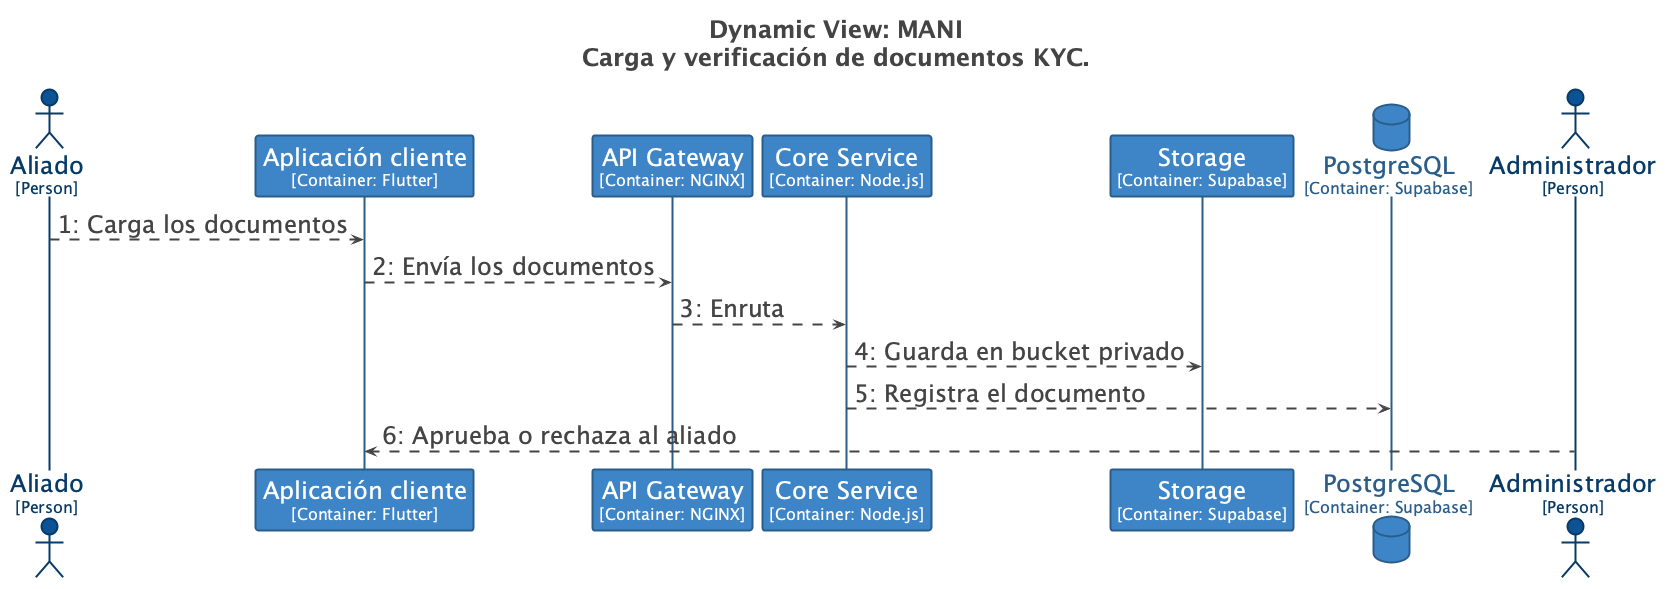

The diagram above was rendered by PlantUML. Its source (embedded in the PNG):
@startuml
title <size:24>Dynamic View: MANI</size>\n<size:24>Carga y verificación de documentos KYC.</size>

set separator none
hide stereotype

<style>
  root {
    BackgroundColor: #ffffff;
    FontColor: #444444;
  }
  // Element,Container
  .Element-RWxlbWVudCxDb250YWluZXI= {
    BackgroundColor: #3d85c6;
    LineColor: #2a5d8a;
    LineStyle: 0;
    LineThickness: 2;
    FontColor: #ffffff;
    FontSize: 24;
    HorizontalAlignment: center;
    Shadowing: 0;
    MaximumWidth: 450;
  }
  // Element,Container,Database
  .Element-RWxlbWVudCxDb250YWluZXIsRGF0YWJhc2U= {
    BackgroundColor: #3d85c6;
    LineColor: #2a5d8a;
    LineStyle: 0;
    LineThickness: 2;
    FontColor: #2a5d8a;
    FontSize: 24;
    HorizontalAlignment: center;
    Shadowing: 0;
    MaximumWidth: 450;
  }
  // Element,Person
  .Element-RWxlbWVudCxQZXJzb24= {
    BackgroundColor: #0b5394;
    LineColor: #073a67;
    LineStyle: 0;
    LineThickness: 2;
    FontColor: #073a67;
    FontSize: 24;
    HorizontalAlignment: center;
    Shadowing: 0;
    MaximumWidth: 450;
  }
  // Relationship
  .Relationship-UmVsYXRpb25zaGlw {
    LineThickness: 2;
    LineStyle: 10-10;
    LineColor: #444444;
    FontColor: #444444;
    FontSize: 24;
  }
</style>

actor "Aliado\n<size:16>[Person]</size>" as Aliado <<Element-RWxlbWVudCxQZXJzb24=>>
participant "Aplicación cliente\n<size:16>[Container: Flutter]</size>" as MANI.Aplicacióncliente <<Element-RWxlbWVudCxDb250YWluZXI=>>
participant "API Gateway\n<size:16>[Container: NGINX]</size>" as MANI.APIGateway <<Element-RWxlbWVudCxDb250YWluZXI=>>
participant "Core Service\n<size:16>[Container: Node.js]</size>" as MANI.CoreService <<Element-RWxlbWVudCxDb250YWluZXI=>>
participant "Storage\n<size:16>[Container: Supabase]</size>" as MANI.Storage <<Element-RWxlbWVudCxDb250YWluZXI=>>
database "PostgreSQL\n<size:16>[Container: Supabase]</size>" as MANI.PostgreSQL <<Element-RWxlbWVudCxDb250YWluZXIsRGF0YWJhc2U=>>
actor "Administrador\n<size:16>[Person]</size>" as Administrador <<Element-RWxlbWVudCxQZXJzb24=>>

Aliado -> MANI.Aplicacióncliente <<Relationship-UmVsYXRpb25zaGlw>> : 1: Carga los documentos
MANI.Aplicacióncliente -> MANI.APIGateway <<Relationship-UmVsYXRpb25zaGlw>> : 2: Envía los documentos
MANI.APIGateway -> MANI.CoreService <<Relationship-UmVsYXRpb25zaGlw>> : 3: Enruta
MANI.CoreService -> MANI.Storage <<Relationship-UmVsYXRpb25zaGlw>> : 4: Guarda en bucket privado
MANI.CoreService -> MANI.PostgreSQL <<Relationship-UmVsYXRpb25zaGlw>> : 5: Registra el documento
Administrador -> MANI.Aplicacióncliente <<Relationship-UmVsYXRpb25zaGlw>> : 6: Aprueba o rechaza al aliado

@enduml